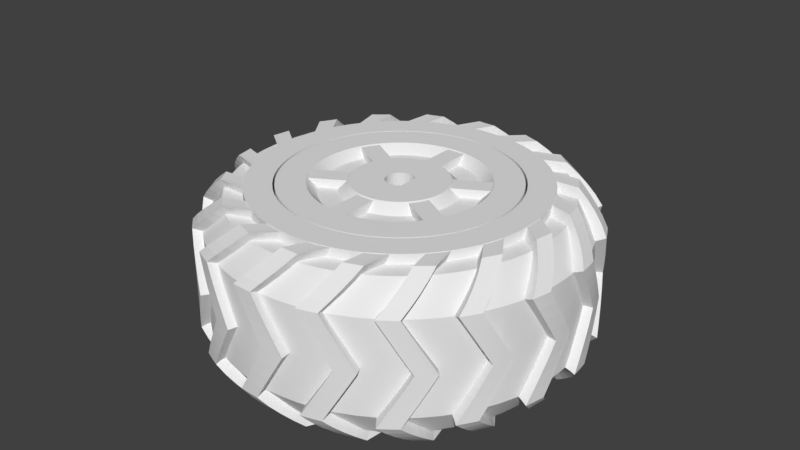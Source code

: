 # Source: Wheels.blend  (saved by Blender 2.79.6; exported with 4.5.12 LTS)
import bpy
from mathutils import Matrix  # noqa: F401  (used for matrix-valued properties, if any)

bpy.ops.wm.read_factory_settings(use_empty=True)
scene = bpy.context.scene
scene.name = 'Scene'

# ---- collections
col_collection_1 = bpy.data.collections.new('Collection 1'); scene.collection.children.link(col_collection_1)
col_collection_2 = bpy.data.collections.new('Collection 2'); scene.collection.children.link(col_collection_2)
col_collection_2.hide_render = True
col_collection_2.hide_viewport = True
col_collection_6 = bpy.data.collections.new('Collection 6'); scene.collection.children.link(col_collection_6)
col_collection_7 = bpy.data.collections.new('Collection 7'); scene.collection.children.link(col_collection_7)
col_collection_7.hide_render = True
col_collection_7.hide_viewport = True
col_collection_11 = bpy.data.collections.new('Collection 11'); scene.collection.children.link(col_collection_11)
col_collection_11.hide_render = True
col_collection_11.hide_viewport = True
col_collection_12 = bpy.data.collections.new('Collection 12'); scene.collection.children.link(col_collection_12)
col_collection_12.hide_render = True
col_collection_12.hide_viewport = True
col_collection_13 = bpy.data.collections.new('Collection 13'); scene.collection.children.link(col_collection_13)
col_collection_13.hide_render = True
col_collection_13.hide_viewport = True
col_collection_15 = bpy.data.collections.new('Collection 15'); scene.collection.children.link(col_collection_15)
col_collection_15.hide_render = True
col_collection_15.hide_viewport = True
col_collection_16 = bpy.data.collections.new('Collection 16'); scene.collection.children.link(col_collection_16)
col_collection_16.hide_render = True
col_collection_16.hide_viewport = True
col_n20 = bpy.data.collections.new('N20')  # instanced only; not linked into the scene
col_servo = bpy.data.collections.new('Servo')  # instanced only; not linked into the scene

# ---- node groups
ng_auto_smooth = bpy.data.node_groups.new('Auto Smooth', 'GeometryNodeTree')
_s = ng_auto_smooth.interface.new_socket(name='Geometry', in_out='OUTPUT', socket_type='NodeSocketGeometry')
_s = ng_auto_smooth.interface.new_socket(name='Geometry', in_out='INPUT', socket_type='NodeSocketGeometry')
_s = ng_auto_smooth.interface.new_socket(name='Angle', in_out='INPUT', socket_type='NodeSocketFloat')
_s.subtype = 'ANGLE'
_s.min_value = 0.0
_s.max_value = 3.142
ng_auto_smooth.is_modifier = True
_N = ng_auto_smooth.nodes; _L = ng_auto_smooth.links
n0 = _N.new('NodeGroupOutput'); n0.name = 'Group Output'; n0.location = (480, -100)
n1 = _N.new('NodeGroupInput'); n1.name = 'Group Input'; n1.location = (-420, -300)
n2 = _N.new('NodeGroupInput'); n2.name = 'Group Input.001'; n2.location = (-60, -100)
n3 = _N.new('GeometryNodeSetShadeSmooth'); n3.name = 'Set Shade Smooth'; n3.location = (120, -100)
n3.domain = 'EDGE'
n4 = _N.new('GeometryNodeSetShadeSmooth'); n4.name = 'Set Shade Smooth.001'; n4.location = (300, -100)
n5 = _N.new('GeometryNodeInputMeshEdgeAngle'); n5.name = 'Edge Angle'; n5.location = (-420, -220)
n6 = _N.new('GeometryNodeInputEdgeSmooth'); n6.name = 'Is Edge Smooth'; n6.location = (-60, -160)
n7 = _N.new('GeometryNodeInputShadeSmooth'); n7.name = 'Is Face Smooth'; n7.location = (-240, -340)
n8 = _N.new('FunctionNodeBooleanMath'); n8.name = 'Boolean Math'; n8.location = (-60, -220)
n9 = _N.new('FunctionNodeCompare'); n9.name = 'Compare'; n9.location = (-240, -180)
n9.operation = 'LESS_EQUAL'
_L.new(n5.outputs[0], n9.inputs[0])
_L.new(n4.outputs[0], n0.inputs[0])
_L.new(n1.outputs[1], n9.inputs[1])
_L.new(n9.outputs[0], n8.inputs[0])
_L.new(n7.outputs[0], n8.inputs[1])
_L.new(n2.outputs[0], n3.inputs[0])
_L.new(n6.outputs[0], n3.inputs[1])
_L.new(n3.outputs[0], n4.inputs[0])
_L.new(n8.outputs[0], n3.inputs[2])
n0.is_active_output = True

# ---- world
world_world = bpy.data.worlds.new('World'); scene.world = world_world
world_world.color = (0.05088, 0.05088, 0.05088)
world_world.use_sun_shadow = False
world_world.sun_shadow_jitter_overblur = 0.0

# ---- meshes
me_hub = bpy.data.meshes.new('Hub')
me_hub.from_pydata([(-7.55e-08, -1.2, 1.0), (7.55e-08, -1.2, -0.8), (-7.55e-08, -0.9, 1.0), (-7.55e-08, -0.8, 0.9), (-7.55e-08, -0.6, 0.9), (-7.55e-08, -0.5, 1.0), (-7.55e-08, -2.98e-08, 1.0), (7.55e-08, -4.47e-08, -0.8), (-7.55e-08, -1.2, 0.8), (-7.55e-08, -1.1, 0.7), (-7.55e-08, -1.1, 0.5), (-7.55e-08, -1.2, 0.4), (-7.55e-08, -1.2, -0.2), (-7.55e-08, -1.1, -0.3), (-7.55e-08, -1.1, -0.5), (-7.55e-08, -1.2, -0.6)], [(2, 0), (0, 8), (3, 2), (4, 3), (5, 4), (6, 5), (1, 7), (8, 9), (9, 10), (10, 11), (11, 12), (12, 13), (13, 14), (14, 15), (1, 15)], [])
me_hub.use_remesh_preserve_volume = False
me_hub.use_remesh_preserve_attributes = False
me_hub.use_mirror_vertex_groups = False
me_hub.update()
me_plane_000 = bpy.data.meshes.new('Plane.000')
me_plane_000.from_pydata([(7.55e-08, -1.2, 0.9), (7.55e-08, -1.7, 0.8), (7.55e-08, -1.9, 0.0), (7.55e-08, -1.2, 0.7), (0.0, -1.9, 0.5), (0.0, -1.5, 0.8), (0.0, -1.5, 0.9), (7.55e-08, -1.1, 0.6), (7.55e-08, -1.1, 0.4), (7.55e-08, -1.2, 0.3), (7.55e-08, -1.2, -2.98e-08)], [(4, 2), (3, 0), (5, 1), (1, 4), (6, 5), (0, 6), (7, 3), (8, 7), (9, 8), (10, 9)], [])
me_plane_000.use_remesh_preserve_volume = False
me_plane_000.use_remesh_preserve_attributes = False
me_plane_000.use_mirror_vertex_groups = False
me_plane_000.update()
me_plane_001 = bpy.data.meshes.new('Plane.001')
me_plane_001.from_pydata([(7.55e-08, -1.2, 0.9), (7.55e-08, -1.7, 0.8), (7.55e-08, -1.9, 0.0), (7.55e-08, -1.2, 0.0), (0.0, -1.9, 0.5), (0.0, -1.5, 0.8), (0.0, -1.5, 0.9)], [(4, 2), (3, 0), (5, 1), (1, 4), (6, 5), (0, 6)], [])
me_plane_001.use_remesh_preserve_volume = False
me_plane_001.use_remesh_preserve_attributes = False
me_plane_001.use_mirror_vertex_groups = False
me_plane_001.update()
me_cube_001 = bpy.data.meshes.new('Cube.001')
me_cube_001.from_pydata([(-0.2, -0.2, -1.1), (-0.2, -0.2, 1.1), (-0.2, 0.2, -1.1), (-0.2, 0.2, 1.1), (0.2, -0.2, -1.1), (0.2, -0.2, 1.1), (0.2, 0.2, -1.1), (0.2, 0.2, 1.1)], [], [(0, 1, 3, 2), (2, 3, 7, 6), (6, 7, 5, 4), (4, 5, 1, 0), (2, 6, 4, 0), (7, 3, 1, 5)])
me_cube_001.use_remesh_preserve_volume = False
me_cube_001.use_remesh_preserve_attributes = False
me_cube_001.use_mirror_vertex_groups = False
me_cube_001.update()
me_plane_002 = bpy.data.meshes.new('Plane.002')
me_plane_002.from_pydata([(-7.55e-08, 0.0, 1.0), (7.55e-08, 0.0, -0.3), (-7.55e-08, 0.0, 1.0), (7.55e-08, 0.8, -0.3), (7.55e-08, 1.0, -1.3), (7.55e-08, -5.96e-08, -1.3)], [(2, 0), (0, 1), (1, 3), (3, 4), (4, 5)], [])
me_plane_002.use_remesh_preserve_volume = False
me_plane_002.use_remesh_preserve_attributes = False
me_plane_002.use_mirror_vertex_groups = False
me_plane_002.update()
me_plane_004 = bpy.data.meshes.new('Plane.004')
me_plane_004.from_pydata([(-7.55e-08, 0.2, 1.0), (7.55e-08, 0.2, -0.8), (-7.55e-08, 0.0, 1.0), (7.55e-08, 1.0, -0.8), (7.55e-08, 1.0, -1.3), (7.55e-08, -5.96e-08, -1.3)], [(2, 0), (0, 1), (1, 3), (3, 4), (4, 5)], [])
me_plane_004.use_remesh_preserve_volume = False
me_plane_004.use_remesh_preserve_attributes = False
me_plane_004.use_mirror_vertex_groups = False
me_plane_004.update()
me_cube_003 = bpy.data.meshes.new('Cube.003')
me_cube_003.from_pydata([(-0.9, -0.15, -0.5), (-0.9, -0.15, -5.96e-08), (-0.9, 0.15, -0.5), (-0.9, 0.15, -5.96e-08), (-0.3, -0.3, -0.5), (-0.3, -0.3, -5.96e-08), (-0.3, 0.3, -0.5), (-0.3, 0.3, -5.96e-08), (0.0, 0.0, -0.5), (0.0, 0.0, -5.96e-08)], [], [(0, 1, 3, 2), (2, 3, 7, 6), (7, 5, 9), (4, 5, 1, 0), (2, 6, 4, 0), (7, 3, 1, 5), (4, 6, 8)])
me_cube_003.use_remesh_preserve_volume = False
me_cube_003.use_remesh_preserve_attributes = False
me_cube_003.use_mirror_vertex_groups = False
me_cube_003.update()
me_cube_002 = bpy.data.meshes.new('Cube.002')
me_cube_002.from_pydata([(-0.1, -0.97, 0.79), (-0.1, -0.97, 0.99), (-0.1, -0.43, 0.79), (-0.1, -0.43, 0.99), (0.1, -0.97, 0.79), (0.1, -0.97, 0.99), (0.1, -0.43, 0.79), (0.1, -0.43, 0.99)], [], [(0, 1, 3, 2), (2, 3, 7, 6), (6, 7, 5, 4), (4, 5, 1, 0), (2, 6, 4, 0), (7, 3, 1, 5)])
me_cube_002.use_remesh_preserve_volume = False
me_cube_002.use_remesh_preserve_attributes = False
me_cube_002.use_mirror_vertex_groups = False
me_cube_002.update()
me_plane_003 = bpy.data.meshes.new('Plane.003')
me_plane_003.from_pydata([(0.1, -1.7, 0.9), (0.3, -1.7, 0.9), (0.1, -1.8, 0.0), (0.3, -1.8, 0.0), (0.0, -1.8, 0.55), (-0.2, -1.8, 0.55), (0.3, -1.3, 0.9), (0.5, -1.3, 0.9), (0.1, -1.5, 0.7), (0.3, -1.5, 0.7), (0.1, -1.7, 0.0), (0.3, -1.7, 0.0), (0.0, -1.7, 0.45), (-0.2, -1.7, 0.45), (0.3, -1.3, 0.8), (0.5, -1.3, 0.8)], [], [(5, 4, 1, 0), (2, 3, 4, 5), (0, 1, 7, 6), (13, 8, 9, 12), (10, 13, 12, 11), (8, 14, 15, 9), (6, 14, 8, 0), (7, 15, 14, 6), (0, 8, 13, 5), (1, 9, 15, 7), (3, 11, 12, 4), (5, 13, 10, 2), (4, 12, 9, 1)])
me_plane_003.use_remesh_preserve_volume = False
me_plane_003.use_remesh_preserve_attributes = False
me_plane_003.use_mirror_vertex_groups = False
me_plane_003.update()

# ---- objects
ob_hubn20 = bpy.data.objects.new('HubN20', me_hub)
ob_n20 = bpy.data.objects.new('N20', None)
ob_servo = bpy.data.objects.new('Servo', None)
ob_hubservo = bpy.data.objects.new('HubServo', me_hub)
ob_tirewithbead = bpy.data.objects.new('TireWithBead', me_plane_000)
ob_tirewithoutbead = bpy.data.objects.new('TireWithoutBead', me_plane_001)
ob_n20shaftcutaway = bpy.data.objects.new('N20ShaftCutaway', me_cube_001)
ob_n20shaftremove = bpy.data.objects.new('N20ShaftRemove', me_plane_002)
ob_empty = bpy.data.objects.new('Empty', None)
ob_servoremove = bpy.data.objects.new('ServoRemove', me_plane_004)
ob_servohorn = bpy.data.objects.new('ServoHorn', me_cube_003)
ob_spokespacing = bpy.data.objects.new('SpokeSpacing', None)
ob_spokes = bpy.data.objects.new('Spokes', me_cube_002)
ob_treadspacing = bpy.data.objects.new('TreadSpacing', None)
ob_tread_pattern = bpy.data.objects.new('Tread Pattern', me_plane_003)

# ---- transforms, parenting, visibility, modifiers, constraints
ob_hubn20.location = (0.0, 0.0, 0.0)
ob_hubn20.lineart.crease_threshold = 0.0
_m = ob_hubn20.modifiers.new('Screw', 'SCREW')
_m.steps = 64
_m.render_steps = 64
_m.use_normal_flip = True
_m.use_normal_calculate = True
_m.use_merge_vertices = True
_m = ob_hubn20.modifiers.new('Boolean.001', 'BOOLEAN')
_m.object = ob_spokes
_m.operation = 'UNION'
_m.solver = 'FAST'
_m = ob_hubn20.modifiers.new('Boolean', 'BOOLEAN')
_m.object = ob_n20shaftremove
_m.solver = 'FAST'
_m = ob_hubn20.modifiers.new('Auto Smooth', 'NODES')
_m.node_group = ng_auto_smooth
_gi = [s.identifier for s in ng_auto_smooth.interface.items_tree if s.item_type == 'SOCKET' and s.in_out == 'INPUT']
_m[_gi[1]] = 0.5236  # Angle
ob_n20.location = (0.0, 0.0, 0.0)
ob_n20.show_instancer_for_render = False
ob_n20.instance_type = 'COLLECTION'
ob_n20.display_type = 'WIRE'
ob_n20.lineart.crease_threshold = 0.0
ob_servo.location = (0.0, 0.0, -1.3)
ob_servo.show_instancer_for_render = False
ob_servo.instance_type = 'COLLECTION'
ob_servo.display_type = 'WIRE'
ob_servo.lineart.crease_threshold = 0.0
ob_hubservo.location = (0.0, 0.0, 0.0)
ob_hubservo.lineart.crease_threshold = 0.0
_m = ob_hubservo.modifiers.new('Screw', 'SCREW')
_m.steps = 64
_m.render_steps = 64
_m.use_normal_flip = True
_m.use_normal_calculate = True
_m.use_merge_vertices = True
_m = ob_hubservo.modifiers.new('Boolean.001', 'BOOLEAN')
_m.object = ob_spokes
_m.operation = 'UNION'
_m.solver = 'FAST'
_m = ob_hubservo.modifiers.new('Boolean', 'BOOLEAN')
_m.object = ob_servoremove
_m.solver = 'FAST'
_m = ob_hubservo.modifiers.new('Auto Smooth', 'NODES')
_m.node_group = ng_auto_smooth
_gi = [s.identifier for s in ng_auto_smooth.interface.items_tree if s.item_type == 'SOCKET' and s.in_out == 'INPUT']
_m[_gi[1]] = 0.5236  # Angle
ob_tirewithbead.location = (0.0, 0.0, 0.1)
ob_tirewithbead.lineart.crease_threshold = 0.0
_vg = ob_tirewithbead.vertex_groups.new(name='InnerSurface')
_vg.add([0, 3, 7, 8, 9, 10], 1.0, 'REPLACE')
_m = ob_tirewithbead.modifiers.new('Displace', 'DISPLACE')
_m.vertex_group = 'InnerSurface'
_m.mid_level = 0.0
_m.strength = -0.02
_m.direction = 'Y'
_m = ob_tirewithbead.modifiers.new('Mirror', 'MIRROR')
_m.use_axis = (False, False, True)
_m.use_clip = True
_m.merge_threshold = 0.1
_m = ob_tirewithbead.modifiers.new('Screw', 'SCREW')
_m.steps = 64
_m.render_steps = 64
_m.use_normal_calculate = True
_m.use_merge_vertices = True
_m = ob_tirewithbead.modifiers.new('Boolean', 'BOOLEAN')
_m.object = ob_tread_pattern
_m.operation = 'UNION'
_m.solver = 'FAST'
_m = ob_tirewithbead.modifiers.new('Auto Smooth', 'NODES')
_m.node_group = ng_auto_smooth
_gi = [s.identifier for s in ng_auto_smooth.interface.items_tree if s.item_type == 'SOCKET' and s.in_out == 'INPUT']
_m[_gi[1]] = 0.5236  # Angle
ob_tirewithoutbead.location = (0.0, 0.0, 0.1)
ob_tirewithoutbead.lineart.crease_threshold = 0.0
_vg = ob_tirewithoutbead.vertex_groups.new(name='InnerSurface')
_vg.add([0, 3], 1.0, 'REPLACE')
_m = ob_tirewithoutbead.modifiers.new('Displace', 'DISPLACE')
_m.vertex_group = 'InnerSurface'
_m.mid_level = 0.0
_m.strength = -0.02
_m.direction = 'Y'
_m = ob_tirewithoutbead.modifiers.new('Mirror', 'MIRROR')
_m.use_axis = (False, False, True)
_m.use_clip = True
_m.merge_threshold = 0.1
_m = ob_tirewithoutbead.modifiers.new('Screw', 'SCREW')
_m.steps = 64
_m.use_normal_calculate = True
_m.use_merge_vertices = True
_m = ob_tirewithoutbead.modifiers.new('Boolean', 'BOOLEAN')
_m.object = ob_tread_pattern
_m.operation = 'UNION'
_m.solver = 'FAST'
_m = ob_tirewithoutbead.modifiers.new('Auto Smooth', 'NODES')
_m.node_group = ng_auto_smooth
_gi = [s.identifier for s in ng_auto_smooth.interface.items_tree if s.item_type == 'SOCKET' and s.in_out == 'INPUT']
_m[_gi[1]] = 0.5236  # Angle
ob_n20shaftcutaway.location = (0.3, 0.0, 1.21)
ob_n20shaftcutaway.display_type = 'WIRE'
ob_n20shaftcutaway.lineart.crease_threshold = 0.0
ob_n20shaftremove.location = (0.0, 0.0, 0.4)
ob_n20shaftremove.lineart.crease_threshold = 0.0
_vg = ob_n20shaftremove.vertex_groups.new(name='Face')
_vg.add([0, 1], 1.0, 'REPLACE')
_m = ob_n20shaftremove.modifiers.new('Radius', 'DISPLACE')
_m.vertex_group = 'Face'
_m.mid_level = 0.0
_m.strength = 0.15
_m.direction = 'Y'
_m = ob_n20shaftremove.modifiers.new('MakeCylinder', 'SCREW')
_m.steps = 32
_m.use_merge_vertices = True
_m = ob_n20shaftremove.modifiers.new('MakeFlat', 'BOOLEAN')
_m.object = ob_n20shaftcutaway
_m.solver = 'FAST'
_m = ob_n20shaftremove.modifiers.new('Auto Smooth', 'NODES')
_m.node_group = ng_auto_smooth
_gi = [s.identifier for s in ng_auto_smooth.interface.items_tree if s.item_type == 'SOCKET' and s.in_out == 'INPUT']
_m[_gi[1]] = 0.5236  # Angle
ob_empty.location = (0.0, 0.0, 0.0)
ob_empty.rotation_euler = (0.0, -0.0, 1.571)
ob_empty.lineart.crease_threshold = 0.0
ob_servoremove.location = (0.0, 0.0, 0.4)
ob_servoremove.lineart.crease_threshold = 0.0
_vg = ob_servoremove.vertex_groups.new(name='Face')
_m = ob_servoremove.modifiers.new('MakeCylinder', 'SCREW')
_m.steps = 32
_m.use_merge_vertices = True
_m = ob_servoremove.modifiers.new('Boolean', 'BOOLEAN')
_m.object = ob_servohorn
_m.operation = 'UNION'
_m.solver = 'FAST'
_m = ob_servoremove.modifiers.new('Auto Smooth', 'NODES')
_m.node_group = ng_auto_smooth
_gi = [s.identifier for s in ng_auto_smooth.interface.items_tree if s.item_type == 'SOCKET' and s.in_out == 'INPUT']
_m[_gi[1]] = 0.5236  # Angle
ob_servohorn.location = (0.0, 0.0, 0.0)
ob_servohorn.lineart.crease_threshold = 0.0
_m = ob_servohorn.modifiers.new('Array', 'ARRAY')
_m.count = 4
_m.constant_offset_displace = (0.0, 0.0, 0.0)
_m.use_relative_offset = False
_m.use_merge_vertices = True
_m.use_merge_vertices_cap = True
_m.merge_threshold = 0.4
_m.use_object_offset = True
_m.offset_object = ob_empty
ob_spokespacing.location = (0.0, 0.0, 0.0)
ob_spokespacing.rotation_euler = (0.0, -0.0, 1.047)
ob_spokespacing.lineart.crease_threshold = 0.0
ob_spokes.location = (0.0, 0.0, 0.0)
ob_spokes.lineart.crease_threshold = 0.0
_m = ob_spokes.modifiers.new('Array', 'ARRAY')
_m.count = 6
_m.constant_offset_displace = (0.0, 0.0, 0.0)
_m.use_relative_offset = False
_m.use_object_offset = True
_m.offset_object = ob_spokespacing
ob_treadspacing.location = (0.0, 0.0, 0.1)
ob_treadspacing.rotation_euler = (0.0, -0.0, 0.3491)
ob_treadspacing.lineart.crease_threshold = 0.0
ob_tread_pattern.location = (0.0, 0.0, 0.1)
ob_tread_pattern.lineart.crease_threshold = 0.0
_vg = ob_tread_pattern.vertex_groups.new(name='Outer')
_vg.add([2, 3, 4, 5], 1.0, 'REPLACE')
_m = ob_tread_pattern.modifiers.new('Subdivide', 'SUBSURF')
_m.uv_smooth = 'PRESERVE_CORNERS'
_m.quality = 2
_m.subdivision_type = 'SIMPLE'
_m.levels = 3
_m.show_only_control_edges = False
_m = ob_tread_pattern.modifiers.new('MakeRound', 'CAST')
_m.cast_type = 'CYLINDER'
_m.use_z = False
_m.factor = 1.0
_m.radius = 2.0
_m.vertex_group = 'Outer'
_m = ob_tread_pattern.modifiers.new('Mirror', 'MIRROR')
_m.use_axis = (False, False, True)
_m = ob_tread_pattern.modifiers.new('Repeat', 'ARRAY')
_m.count = 18
_m.constant_offset_displace = (0.0, 0.0, 0.0)
_m.use_relative_offset = False
_m.use_object_offset = True
_m.offset_object = ob_treadspacing
_m = ob_tread_pattern.modifiers.new('AvoidBooleanErrors', 'DISPLACE')
_m.strength = -0.01
_m = ob_tread_pattern.modifiers.new('Auto Smooth', 'NODES')
_m.node_group = ng_auto_smooth
_gi = [s.identifier for s in ng_auto_smooth.interface.items_tree if s.item_type == 'SOCKET' and s.in_out == 'INPUT']
_m[_gi[1]] = 0.5236  # Angle
ob_n20.instance_collection = col_n20
ob_servo.instance_collection = col_servo

# ---- collection membership
col_collection_1.objects.link(ob_hubn20)
col_collection_1.objects.link(ob_n20)
col_collection_2.objects.link(ob_servo)
col_collection_2.objects.link(ob_hubservo)
col_collection_6.objects.link(ob_tirewithbead)
col_collection_7.objects.link(ob_tirewithoutbead)
col_collection_11.objects.link(ob_n20shaftcutaway)
col_collection_11.objects.link(ob_n20shaftremove)
col_collection_12.objects.link(ob_empty)
col_collection_12.objects.link(ob_servoremove)
col_collection_13.objects.link(ob_servohorn)
col_collection_15.objects.link(ob_spokespacing)
col_collection_15.objects.link(ob_spokes)
col_collection_16.objects.link(ob_treadspacing)
col_collection_16.objects.link(ob_tread_pattern)

# ---- scene / render settings (as saved in the file)
scene.frame_start = 1; scene.frame_end = 250; scene.frame_set(1)
scene.render.engine = 'BLENDER_EEVEE_NEXT'
scene.render.resolution_percentage = 50
scene.render.dither_intensity = 0.0
scene.cycles.use_denoising = False
scene.cycles.samples = 128
scene.cycles.sampling_pattern = 'TABULATED_SOBOL'
scene.cycles.use_adaptive_sampling = False
scene.cycles.use_light_tree = False
scene.view_settings.view_transform = 'Standard'
bpy.context.view_layer.update()

# ---- added for rendering (the .blend has no active camera and no usable light): camera, sun
cam_auto = bpy.data.cameras.new('AutoCamera')
cam_auto.lens = 50.0
cam_auto.sensor_width = 36.0
cam_auto.clip_end = 1000.0
ob_auto_camera = bpy.data.objects.new('AutoCamera', cam_auto)
scene.collection.objects.link(ob_auto_camera)
ob_auto_camera.location = (6.20123, -7.44148, 5.46598)
ob_auto_camera.rotation_euler = (1.09748, -7.21219e-08, 0.694738)
scene.camera = ob_auto_camera
light_auto_sun = bpy.data.lights.new('AutoSun', 'SUN')
light_auto_sun.energy = 3.0
light_auto_sun.angle = 0.0523599
ob_auto_sun = bpy.data.objects.new('AutoSun', light_auto_sun)
scene.collection.objects.link(ob_auto_sun)
ob_auto_sun.rotation_euler = (0.872665, 0.174533, 0.523599)
bpy.context.view_layer.update()

